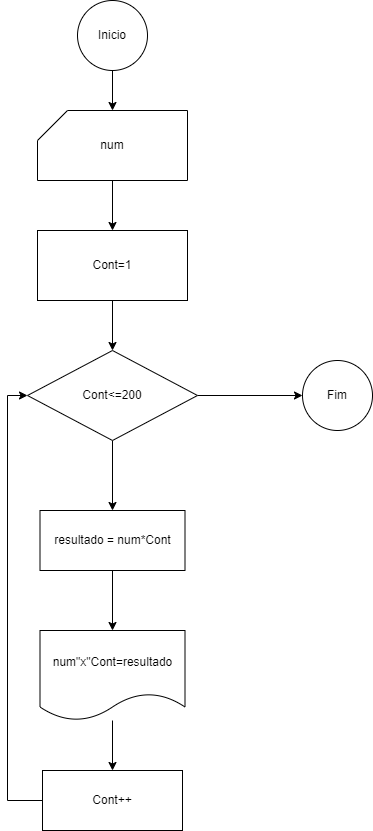

The diagram above was exported from draw.io. Its source (the exported page's mxGraphModel, read from the mxfile embedded in the PNG):
<mxGraphModel dx="868" dy="482" grid="1" gridSize="10" guides="1" tooltips="1" connect="1" arrows="1" fold="1" page="1" pageScale="1" pageWidth="827" pageHeight="1169" math="0" shadow="0">
  <root>
    <mxCell id="0" />
    <mxCell id="1" parent="0" />
    <mxCell id="xQUOWiLZQ0k8lQuEO8Vj-4" value="" style="edgeStyle=orthogonalEdgeStyle;rounded=0;orthogonalLoop=1;jettySize=auto;html=1;" parent="1" source="xQUOWiLZQ0k8lQuEO8Vj-1" target="xQUOWiLZQ0k8lQuEO8Vj-3" edge="1">
      <mxGeometry relative="1" as="geometry" />
    </mxCell>
    <mxCell id="xQUOWiLZQ0k8lQuEO8Vj-1" value="Inicio" style="ellipse;whiteSpace=wrap;html=1;" parent="1" vertex="1">
      <mxGeometry x="300" y="60" width="70" height="70" as="geometry" />
    </mxCell>
    <mxCell id="GMb7aILz7r-NCNHA1e2k-3" value="" style="edgeStyle=orthogonalEdgeStyle;rounded=0;orthogonalLoop=1;jettySize=auto;html=1;" edge="1" parent="1" source="xQUOWiLZQ0k8lQuEO8Vj-3" target="GMb7aILz7r-NCNHA1e2k-2">
      <mxGeometry relative="1" as="geometry" />
    </mxCell>
    <mxCell id="xQUOWiLZQ0k8lQuEO8Vj-3" value="num" style="shape=card;whiteSpace=wrap;html=1;" parent="1" vertex="1">
      <mxGeometry x="260" y="170" width="150" height="70" as="geometry" />
    </mxCell>
    <mxCell id="GMb7aILz7r-NCNHA1e2k-6" value="" style="edgeStyle=orthogonalEdgeStyle;rounded=0;orthogonalLoop=1;jettySize=auto;html=1;" edge="1" parent="1" source="GMb7aILz7r-NCNHA1e2k-1" target="GMb7aILz7r-NCNHA1e2k-5">
      <mxGeometry relative="1" as="geometry" />
    </mxCell>
    <mxCell id="GMb7aILz7r-NCNHA1e2k-14" value="" style="edgeStyle=orthogonalEdgeStyle;rounded=0;orthogonalLoop=1;jettySize=auto;html=1;" edge="1" parent="1" source="GMb7aILz7r-NCNHA1e2k-1">
      <mxGeometry relative="1" as="geometry">
        <mxPoint x="525" y="455" as="targetPoint" />
      </mxGeometry>
    </mxCell>
    <mxCell id="GMb7aILz7r-NCNHA1e2k-1" value="Cont&amp;lt;=200" style="rhombus;whiteSpace=wrap;html=1;" vertex="1" parent="1">
      <mxGeometry x="250" y="410" width="170" height="90" as="geometry" />
    </mxCell>
    <mxCell id="GMb7aILz7r-NCNHA1e2k-4" value="" style="edgeStyle=orthogonalEdgeStyle;rounded=0;orthogonalLoop=1;jettySize=auto;html=1;" edge="1" parent="1" source="GMb7aILz7r-NCNHA1e2k-2" target="GMb7aILz7r-NCNHA1e2k-1">
      <mxGeometry relative="1" as="geometry" />
    </mxCell>
    <mxCell id="GMb7aILz7r-NCNHA1e2k-2" value="Cont=1" style="rounded=0;whiteSpace=wrap;html=1;" vertex="1" parent="1">
      <mxGeometry x="260" y="290" width="150" height="70" as="geometry" />
    </mxCell>
    <mxCell id="GMb7aILz7r-NCNHA1e2k-8" value="" style="edgeStyle=orthogonalEdgeStyle;rounded=0;orthogonalLoop=1;jettySize=auto;html=1;" edge="1" parent="1" source="GMb7aILz7r-NCNHA1e2k-5" target="GMb7aILz7r-NCNHA1e2k-7">
      <mxGeometry relative="1" as="geometry" />
    </mxCell>
    <mxCell id="GMb7aILz7r-NCNHA1e2k-5" value="resultado = num*Cont" style="whiteSpace=wrap;html=1;" vertex="1" parent="1">
      <mxGeometry x="262.5" y="570" width="145" height="60" as="geometry" />
    </mxCell>
    <mxCell id="GMb7aILz7r-NCNHA1e2k-11" value="" style="edgeStyle=orthogonalEdgeStyle;rounded=0;orthogonalLoop=1;jettySize=auto;html=1;" edge="1" parent="1" source="GMb7aILz7r-NCNHA1e2k-7" target="GMb7aILz7r-NCNHA1e2k-10">
      <mxGeometry relative="1" as="geometry" />
    </mxCell>
    <mxCell id="GMb7aILz7r-NCNHA1e2k-7" value="num&quot;x&quot;Cont=resultado" style="shape=document;whiteSpace=wrap;html=1;boundedLbl=1;" vertex="1" parent="1">
      <mxGeometry x="262.5" y="690" width="145" height="90" as="geometry" />
    </mxCell>
    <mxCell id="GMb7aILz7r-NCNHA1e2k-12" style="edgeStyle=orthogonalEdgeStyle;rounded=0;orthogonalLoop=1;jettySize=auto;html=1;entryX=0;entryY=0.5;entryDx=0;entryDy=0;" edge="1" parent="1" source="GMb7aILz7r-NCNHA1e2k-10" target="GMb7aILz7r-NCNHA1e2k-1">
      <mxGeometry relative="1" as="geometry">
        <Array as="points">
          <mxPoint x="230" y="860" />
          <mxPoint x="230" y="455" />
        </Array>
      </mxGeometry>
    </mxCell>
    <mxCell id="GMb7aILz7r-NCNHA1e2k-10" value="Cont++" style="whiteSpace=wrap;html=1;" vertex="1" parent="1">
      <mxGeometry x="265" y="830" width="140" height="60" as="geometry" />
    </mxCell>
    <mxCell id="GMb7aILz7r-NCNHA1e2k-15" value="Fim" style="ellipse;whiteSpace=wrap;html=1;" vertex="1" parent="1">
      <mxGeometry x="525" y="420" width="70" height="70" as="geometry" />
    </mxCell>
  </root>
</mxGraphModel>